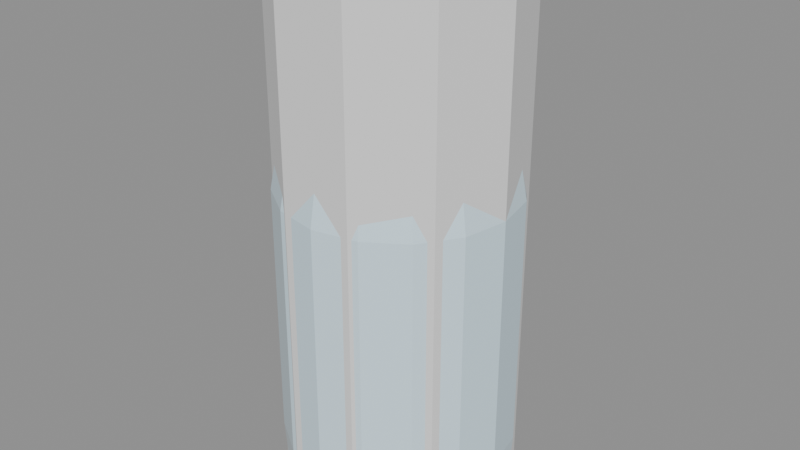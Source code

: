 # Source: Item_TonicBottle_AMF_T1.blend  (saved by Blender 4.3.34; exported with 4.5.12 LTS)
import bpy
from mathutils import Matrix  # noqa: F401  (used for matrix-valued properties, if any)

bpy.ops.wm.read_factory_settings(use_empty=True)
scene = bpy.context.scene
scene.name = 'Scene'

# ---- materials (node trees are filled in below, after node groups)
mat_m_amf_glass = bpy.data.materials.new('M_AMF_glass')
mat_m_amf_glass.diffuse_color = (0.7083, 0.8994, 1.0, 1.0)

# ---- material node trees
mat_m_amf_glass.use_nodes = True; mat_m_amf_glass.node_tree.nodes.clear()
_N = mat_m_amf_glass.node_tree.nodes; _L = mat_m_amf_glass.node_tree.links
n0 = _N.new('ShaderNodeBsdfPrincipled'); n0.name = 'Principled BSDF'; n0.location = (10, 300)
n0.inputs[0].default_value = (0.7083, 0.8994, 1.0, 1.0)
n0.inputs[2].default_value = 0.05
n1 = _N.new('ShaderNodeOutputMaterial'); n1.name = 'Material Output'; n1.location = (300, 300)
_L.new(n0.outputs[0], n1.inputs[0])
n1.is_active_output = True

# ---- meshes
me_item_tonicbottle_amf_t1 = bpy.data.meshes.new('Item_TonicBottle_AMF_T1')
me_item_tonicbottle_amf_t1.from_pydata([(0.038, 0.0, 0.0), (0.03511, 0.01454, 0.0), (0.02687, 0.02687, 0.0), (0.01454, 0.03511, 0.0), (2.327e-18, 0.038, 0.0), (-0.01454, 0.03511, 0.0), (-0.02687, 0.02687, 0.0), (-0.03511, 0.01454, 0.0), (-0.038, 4.654e-18, 0.0), (-0.03511, -0.01454, 0.0), (-0.02687, -0.02687, 0.0), (-0.01454, -0.03511, 0.0), (-6.98e-18, -0.038, 0.0), (0.01454, -0.03511, 0.0), (0.02687, -0.02687, 0.0), (0.03511, -0.01454, 0.0), (0.044, 0.0, 0.006), (0.04065, 0.01684, 0.006), (0.03111, 0.03111, 0.006), (0.01684, 0.04065, 0.006), (2.694e-18, 0.044, 0.006), (-0.01684, 0.04065, 0.006), (-0.03111, 0.03111, 0.006), (-0.04065, 0.01684, 0.006), (-0.044, 5.388e-18, 0.006), (-0.04065, -0.01684, 0.006), (-0.03111, -0.03111, 0.006), (-0.01684, -0.04065, 0.006), (-8.083e-18, -0.044, 0.006), (0.01684, -0.04065, 0.006), (0.03111, -0.03111, 0.006), (0.04065, -0.01684, 0.006), (0.045, 0.0, 0.02), (0.04157, 0.01722, 0.02), (0.03182, 0.03182, 0.02), (0.01722, 0.04157, 0.02), (2.755e-18, 0.045, 0.02), (-0.01722, 0.04157, 0.02), (-0.03182, 0.03182, 0.02), (-0.04157, 0.01722, 0.02), (-0.045, 5.511e-18, 0.02), (-0.04157, -0.01722, 0.02), (-0.03182, -0.03182, 0.02), (-0.01722, -0.04157, 0.02), (-8.266e-18, -0.045, 0.02), (0.01722, -0.04157, 0.02), (0.03182, -0.03182, 0.02), (0.04157, -0.01722, 0.02), (0.045, 0.0, 0.12), (0.04157, 0.01722, 0.12), (0.03182, 0.03182, 0.12), (0.01722, 0.04157, 0.12), (2.755e-18, 0.045, 0.12), (-0.01722, 0.04157, 0.12), (-0.03182, 0.03182, 0.12), (-0.04157, 0.01722, 0.12), (-0.045, 5.511e-18, 0.12), (-0.04157, -0.01722, 0.12), (-0.03182, -0.03182, 0.12), (-0.01722, -0.04157, 0.12), (-8.266e-18, -0.045, 0.12), (0.01722, -0.04157, 0.12), (0.03182, -0.03182, 0.12), (0.04157, -0.01722, 0.12), (0.041, 0.0, 0.142), (0.03788, 0.01569, 0.142), (0.02899, 0.02899, 0.142), (0.01569, 0.03788, 0.142), (2.511e-18, 0.041, 0.142), (-0.01569, 0.03788, 0.142), (-0.02899, 0.02899, 0.142), (-0.03788, 0.01569, 0.142), (-0.041, 5.021e-18, 0.142), (-0.03788, -0.01569, 0.142), (-0.02899, -0.02899, 0.142), (-0.01569, -0.03788, 0.142), (-7.532e-18, -0.041, 0.142), (0.01569, -0.03788, 0.142), (0.02899, -0.02899, 0.142), (0.03788, -0.01569, 0.142), (0.026, 0.0, 0.16), (0.02402, 0.00995, 0.16), (0.01838, 0.01838, 0.16), (0.00995, 0.02402, 0.16), (1.592e-18, 0.026, 0.16), (-0.00995, 0.02402, 0.16), (-0.01838, 0.01838, 0.16), (-0.02402, 0.00995, 0.16), (-0.026, 3.184e-18, 0.16), (-0.02402, -0.00995, 0.16), (-0.01838, -0.01838, 0.16), (-0.00995, -0.02402, 0.16), (-4.776e-18, -0.026, 0.16), (0.00995, -0.02402, 0.16), (0.01838, -0.01838, 0.16), (0.02402, -0.00995, 0.16), (0.0145, 0.0, 0.172), (0.0134, 0.005549, 0.172), (0.01025, 0.01025, 0.172), (0.005549, 0.0134, 0.172), (8.879e-19, 0.0145, 0.172), (-0.005549, 0.0134, 0.172), (-0.01025, 0.01025, 0.172), (-0.0134, 0.005549, 0.172), (-0.0145, 1.776e-18, 0.172), (-0.0134, -0.005549, 0.172), (-0.01025, -0.01025, 0.172), (-0.005549, -0.0134, 0.172), (-2.664e-18, -0.0145, 0.172), (0.005549, -0.0134, 0.172), (0.01025, -0.01025, 0.172), (0.0134, -0.005549, 0.172), (0.0145, 0.0, 0.196), (0.0134, 0.005549, 0.196), (0.01025, 0.01025, 0.196), (0.005549, 0.0134, 0.196), (8.879e-19, 0.0145, 0.196), (-0.005549, 0.0134, 0.196), (-0.01025, 0.01025, 0.196), (-0.0134, 0.005549, 0.196), (-0.0145, 1.776e-18, 0.196), (-0.0134, -0.005549, 0.196), (-0.01025, -0.01025, 0.196), (-0.005549, -0.0134, 0.196), (-2.664e-18, -0.0145, 0.196), (0.005549, -0.0134, 0.196), (0.01025, -0.01025, 0.196), (0.0134, -0.005549, 0.196), (0.0175, 0.0, 0.199), (0.01617, 0.006697, 0.199), (0.01237, 0.01237, 0.199), (0.006697, 0.01617, 0.199), (1.072e-18, 0.0175, 0.199), (-0.006697, 0.01617, 0.199), (-0.01237, 0.01237, 0.199), (-0.01617, 0.006697, 0.199), (-0.0175, 2.143e-18, 0.199), (-0.01617, -0.006697, 0.199), (-0.01237, -0.01237, 0.199), (-0.006697, -0.01617, 0.199), (-3.215e-18, -0.0175, 0.199), (0.006697, -0.01617, 0.199), (0.01237, -0.01237, 0.199), (0.01617, -0.006697, 0.199), (0.0175, 0.0, 0.207), (0.01617, 0.006697, 0.207), (0.01237, 0.01237, 0.207), (0.006697, 0.01617, 0.207), (1.072e-18, 0.0175, 0.207), (-0.006697, 0.01617, 0.207), (-0.01237, 0.01237, 0.207), (-0.01617, 0.006697, 0.207), (-0.0175, 2.143e-18, 0.207), (-0.01617, -0.006697, 0.207), (-0.01237, -0.01237, 0.207), (-0.006697, -0.01617, 0.207), (-3.215e-18, -0.0175, 0.207), (0.006697, -0.01617, 0.207), (0.01237, -0.01237, 0.207), (0.01617, -0.006697, 0.207), (0.012, 0.0, 0.208), (0.01109, 0.004592, 0.208), (0.008485, 0.008485, 0.208), (0.004592, 0.01109, 0.208), (7.348e-19, 0.012, 0.208), (-0.004592, 0.01109, 0.208), (-0.008485, 0.008485, 0.208), (-0.01109, 0.004592, 0.208), (-0.012, 1.47e-18, 0.208), (-0.01109, -0.004592, 0.208), (-0.008485, -0.008485, 0.208), (-0.004592, -0.01109, 0.208), (-2.204e-18, -0.012, 0.208), (0.004592, -0.01109, 0.208), (0.008485, -0.008485, 0.208), (0.01109, -0.004592, 0.208)], [], [(0, 1, 17, 16), (1, 2, 18, 17), (2, 3, 19, 18), (3, 4, 20, 19), (4, 5, 21, 20), (5, 6, 22, 21), (6, 7, 23, 22), (7, 8, 24, 23), (8, 9, 25, 24), (9, 10, 26, 25), (10, 11, 27, 26), (11, 12, 28, 27), (12, 13, 29, 28), (13, 14, 30, 29), (14, 15, 31, 30), (15, 0, 16, 31), (16, 17, 33, 32), (17, 18, 34, 33), (18, 19, 35, 34), (19, 20, 36, 35), (20, 21, 37, 36), (21, 22, 38, 37), (22, 23, 39, 38), (23, 24, 40, 39), (24, 25, 41, 40), (25, 26, 42, 41), (26, 27, 43, 42), (27, 28, 44, 43), (28, 29, 45, 44), (29, 30, 46, 45), (30, 31, 47, 46), (31, 16, 32, 47), (32, 33, 49, 48), (33, 34, 50, 49), (34, 35, 51, 50), (35, 36, 52, 51), (36, 37, 53, 52), (37, 38, 54, 53), (38, 39, 55, 54), (39, 40, 56, 55), (40, 41, 57, 56), (41, 42, 58, 57), (42, 43, 59, 58), (43, 44, 60, 59), (44, 45, 61, 60), (45, 46, 62, 61), (46, 47, 63, 62), (47, 32, 48, 63), (48, 49, 65, 64), (49, 50, 66, 65), (50, 51, 67, 66), (51, 52, 68, 67), (52, 53, 69, 68), (53, 54, 70, 69), (54, 55, 71, 70), (55, 56, 72, 71), (56, 57, 73, 72), (57, 58, 74, 73), (58, 59, 75, 74), (59, 60, 76, 75), (60, 61, 77, 76), (61, 62, 78, 77), (62, 63, 79, 78), (63, 48, 64, 79), (64, 65, 81, 80), (65, 66, 82, 81), (66, 67, 83, 82), (67, 68, 84, 83), (68, 69, 85, 84), (69, 70, 86, 85), (70, 71, 87, 86), (71, 72, 88, 87), (72, 73, 89, 88), (73, 74, 90, 89), (74, 75, 91, 90), (75, 76, 92, 91), (76, 77, 93, 92), (77, 78, 94, 93), (78, 79, 95, 94), (79, 64, 80, 95), (80, 81, 97, 96), (81, 82, 98, 97), (82, 83, 99, 98), (83, 84, 100, 99), (84, 85, 101, 100), (85, 86, 102, 101), (86, 87, 103, 102), (87, 88, 104, 103), (88, 89, 105, 104), (89, 90, 106, 105), (90, 91, 107, 106), (91, 92, 108, 107), (92, 93, 109, 108), (93, 94, 110, 109), (94, 95, 111, 110), (95, 80, 96, 111), (96, 97, 113, 112), (97, 98, 114, 113), (98, 99, 115, 114), (99, 100, 116, 115), (100, 101, 117, 116), (101, 102, 118, 117), (102, 103, 119, 118), (103, 104, 120, 119), (104, 105, 121, 120), (105, 106, 122, 121), (106, 107, 123, 122), (107, 108, 124, 123), (108, 109, 125, 124), (109, 110, 126, 125), (110, 111, 127, 126), (111, 96, 112, 127), (112, 113, 129, 128), (113, 114, 130, 129), (114, 115, 131, 130), (115, 116, 132, 131), (116, 117, 133, 132), (117, 118, 134, 133), (118, 119, 135, 134), (119, 120, 136, 135), (120, 121, 137, 136), (121, 122, 138, 137), (122, 123, 139, 138), (123, 124, 140, 139), (124, 125, 141, 140), (125, 126, 142, 141), (126, 127, 143, 142), (127, 112, 128, 143), (128, 129, 145, 144), (129, 130, 146, 145), (130, 131, 147, 146), (131, 132, 148, 147), (132, 133, 149, 148), (133, 134, 150, 149), (134, 135, 151, 150), (135, 136, 152, 151), (136, 137, 153, 152), (137, 138, 154, 153), (138, 139, 155, 154), (139, 140, 156, 155), (140, 141, 157, 156), (141, 142, 158, 157), (142, 143, 159, 158), (143, 128, 144, 159), (144, 145, 161, 160), (145, 146, 162, 161), (146, 147, 163, 162), (147, 148, 164, 163), (148, 149, 165, 164), (149, 150, 166, 165), (150, 151, 167, 166), (151, 152, 168, 167), (152, 153, 169, 168), (153, 154, 170, 169), (154, 155, 171, 170), (155, 156, 172, 171), (156, 157, 173, 172), (157, 158, 174, 173), (158, 159, 175, 174), (159, 144, 160, 175), (15, 14, 13, 12, 11, 10, 9, 8, 7, 6, 5, 4, 3, 2, 1, 0), (160, 161, 162, 163, 164, 165, 166, 167, 168, 169, 170, 171, 172, 173, 174, 175)])
me_item_tonicbottle_amf_t1.materials.append(mat_m_amf_glass)
me_item_tonicbottle_amf_t1.update()
me_ucx_item_tonicbottle_amf_t1_00 = bpy.data.meshes.new('UCX_Item_TonicBottle_AMF_T1_00')
me_ucx_item_tonicbottle_amf_t1_00.from_pydata([(0.045, 0.0, 0.0), (0.03641, 0.02645, 0.0), (0.01391, 0.0428, 0.0), (-0.01391, 0.0428, 0.0), (-0.03641, 0.02645, 0.0), (-0.045, 5.511e-18, 0.0), (-0.03641, -0.02645, 0.0), (-0.01391, -0.0428, 0.0), (0.01391, -0.0428, 0.0), (0.03641, -0.02645, 0.0), (0.045, 0.0, 0.208), (0.03641, 0.02645, 0.208), (0.01391, 0.0428, 0.208), (-0.01391, 0.0428, 0.208), (-0.03641, 0.02645, 0.208), (-0.045, 5.511e-18, 0.208), (-0.03641, -0.02645, 0.208), (-0.01391, -0.0428, 0.208), (0.01391, -0.0428, 0.208), (0.03641, -0.02645, 0.208)], [], [(0, 1, 11, 10), (1, 2, 12, 11), (2, 3, 13, 12), (3, 4, 14, 13), (4, 5, 15, 14), (5, 6, 16, 15), (6, 7, 17, 16), (7, 8, 18, 17), (8, 9, 19, 18), (9, 0, 10, 19), (9, 8, 7, 6, 5, 4, 3, 2, 1, 0), (10, 11, 12, 13, 14, 15, 16, 17, 18, 19)])
me_ucx_item_tonicbottle_amf_t1_00.update()

# ---- objects
ob_item_tonicbottle_amf_t1 = bpy.data.objects.new('Item_TonicBottle_AMF_T1', me_item_tonicbottle_amf_t1)
ob_socket_grip = bpy.data.objects.new('SOCKET_Grip', None)
ob_ucx_item_tonicbottle_amf_t1_00 = bpy.data.objects.new('UCX_Item_TonicBottle_AMF_T1_00', me_ucx_item_tonicbottle_amf_t1_00)

# ---- transforms, parenting, visibility, modifiers, constraints
ob_item_tonicbottle_amf_t1.location = (0.0, 0.0, 0.0)
ob_socket_grip.parent = ob_item_tonicbottle_amf_t1
ob_socket_grip.location = (0.0, 0.0, 0.0874)
ob_socket_grip.rotation_mode = 'QUATERNION'
ob_socket_grip.rotation_quaternion = (0.0, 0.7071, 0.0, -0.7071)
ob_socket_grip.empty_display_type = 'ARROWS'
ob_socket_grip.empty_display_size = 0.03
ob_ucx_item_tonicbottle_amf_t1_00.parent = ob_item_tonicbottle_amf_t1
ob_ucx_item_tonicbottle_amf_t1_00.location = (0.0, 0.0, 0.0)
ob_ucx_item_tonicbottle_amf_t1_00.display_type = 'WIRE'

# ---- collection membership
scene.collection.objects.link(ob_item_tonicbottle_amf_t1)
scene.collection.objects.link(ob_socket_grip)
scene.collection.objects.link(ob_ucx_item_tonicbottle_amf_t1_00)

# ---- scene / render settings (as saved in the file)
scene.frame_start = 1; scene.frame_end = 250; scene.frame_set(1)
scene.render.engine = 'BLENDER_EEVEE_NEXT'
bpy.context.view_layer.update()

# ---- added for rendering (the .blend has no active camera and no usable light): camera, sun + grey world if the file has none
cam_auto = bpy.data.cameras.new('AutoCamera')
cam_auto.lens = 50.0
cam_auto.sensor_width = 36.0
cam_auto.clip_end = 1000.0
ob_auto_camera = bpy.data.objects.new('AutoCamera', cam_auto)
scene.collection.objects.link(ob_auto_camera)
ob_auto_camera.location = (0.225618, -0.270742, 0.284495)
ob_auto_camera.rotation_euler = (1.09748, -7.21219e-08, 0.694738)
scene.camera = ob_auto_camera
light_auto_sun = bpy.data.lights.new('AutoSun', 'SUN')
light_auto_sun.energy = 3.0
light_auto_sun.angle = 0.0523599
ob_auto_sun = bpy.data.objects.new('AutoSun', light_auto_sun)
scene.collection.objects.link(ob_auto_sun)
ob_auto_sun.rotation_euler = (0.872665, 0.174533, 0.523599)
if scene.world is None:
    world_auto = bpy.data.worlds.new('AutoWorld')
    world_auto.color = (0.3, 0.3, 0.3)
    scene.world = world_auto
bpy.context.view_layer.update()

